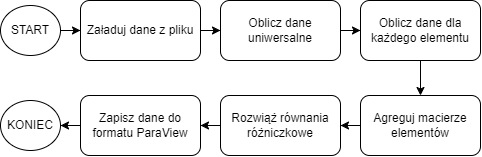

The diagram above was exported from draw.io. Its source (the exported page's mxGraphModel, read from the mxfile embedded in the PNG):
<mxGraphModel dx="589" dy="1044" grid="1" gridSize="10" guides="1" tooltips="1" connect="1" arrows="1" fold="1" page="1" pageScale="1" pageWidth="827" pageHeight="1169" math="0" shadow="0">
  <root>
    <mxCell id="0" />
    <mxCell id="1" parent="0" />
    <mxCell id="Ev_u7jmigsM5fKxaqI9k-9" value="" style="edgeStyle=orthogonalEdgeStyle;rounded=0;orthogonalLoop=1;jettySize=auto;html=1;" edge="1" parent="1" source="Ev_u7jmigsM5fKxaqI9k-1" target="Ev_u7jmigsM5fKxaqI9k-2">
      <mxGeometry relative="1" as="geometry" />
    </mxCell>
    <mxCell id="Ev_u7jmigsM5fKxaqI9k-1" value="START" style="ellipse;whiteSpace=wrap;html=1;" vertex="1" parent="1">
      <mxGeometry x="150" y="230" width="60" height="50" as="geometry" />
    </mxCell>
    <mxCell id="Ev_u7jmigsM5fKxaqI9k-10" value="" style="edgeStyle=orthogonalEdgeStyle;rounded=0;orthogonalLoop=1;jettySize=auto;html=1;" edge="1" parent="1" source="Ev_u7jmigsM5fKxaqI9k-2" target="Ev_u7jmigsM5fKxaqI9k-3">
      <mxGeometry relative="1" as="geometry" />
    </mxCell>
    <mxCell id="Ev_u7jmigsM5fKxaqI9k-2" value="Załaduj dane z pliku" style="rounded=1;whiteSpace=wrap;html=1;" vertex="1" parent="1">
      <mxGeometry x="230" y="225" width="120" height="60" as="geometry" />
    </mxCell>
    <mxCell id="Ev_u7jmigsM5fKxaqI9k-11" value="" style="edgeStyle=orthogonalEdgeStyle;rounded=0;orthogonalLoop=1;jettySize=auto;html=1;" edge="1" parent="1" source="Ev_u7jmigsM5fKxaqI9k-3" target="Ev_u7jmigsM5fKxaqI9k-4">
      <mxGeometry relative="1" as="geometry" />
    </mxCell>
    <mxCell id="Ev_u7jmigsM5fKxaqI9k-3" value="Oblicz dane uniwersalne" style="rounded=1;whiteSpace=wrap;html=1;" vertex="1" parent="1">
      <mxGeometry x="370" y="225" width="120" height="60" as="geometry" />
    </mxCell>
    <mxCell id="Ev_u7jmigsM5fKxaqI9k-12" value="" style="edgeStyle=orthogonalEdgeStyle;rounded=0;orthogonalLoop=1;jettySize=auto;html=1;" edge="1" parent="1" source="Ev_u7jmigsM5fKxaqI9k-4" target="Ev_u7jmigsM5fKxaqI9k-5">
      <mxGeometry relative="1" as="geometry" />
    </mxCell>
    <mxCell id="Ev_u7jmigsM5fKxaqI9k-4" value="Oblicz dane dla każdego elementu" style="rounded=1;whiteSpace=wrap;html=1;" vertex="1" parent="1">
      <mxGeometry x="510" y="225" width="120" height="60" as="geometry" />
    </mxCell>
    <mxCell id="Ev_u7jmigsM5fKxaqI9k-13" value="" style="edgeStyle=orthogonalEdgeStyle;rounded=0;orthogonalLoop=1;jettySize=auto;html=1;" edge="1" parent="1" source="Ev_u7jmigsM5fKxaqI9k-5" target="Ev_u7jmigsM5fKxaqI9k-6">
      <mxGeometry relative="1" as="geometry" />
    </mxCell>
    <mxCell id="Ev_u7jmigsM5fKxaqI9k-5" value="Agreguj macierze elementów" style="rounded=1;whiteSpace=wrap;html=1;" vertex="1" parent="1">
      <mxGeometry x="510" y="320" width="120" height="60" as="geometry" />
    </mxCell>
    <mxCell id="Ev_u7jmigsM5fKxaqI9k-14" value="" style="edgeStyle=orthogonalEdgeStyle;rounded=0;orthogonalLoop=1;jettySize=auto;html=1;" edge="1" parent="1" source="Ev_u7jmigsM5fKxaqI9k-6" target="Ev_u7jmigsM5fKxaqI9k-7">
      <mxGeometry relative="1" as="geometry" />
    </mxCell>
    <mxCell id="Ev_u7jmigsM5fKxaqI9k-6" value="Rozwiąż równania różniczkowe" style="rounded=1;whiteSpace=wrap;html=1;" vertex="1" parent="1">
      <mxGeometry x="370" y="320" width="120" height="60" as="geometry" />
    </mxCell>
    <mxCell id="Ev_u7jmigsM5fKxaqI9k-15" value="" style="edgeStyle=orthogonalEdgeStyle;rounded=0;orthogonalLoop=1;jettySize=auto;html=1;" edge="1" parent="1" source="Ev_u7jmigsM5fKxaqI9k-7" target="Ev_u7jmigsM5fKxaqI9k-8">
      <mxGeometry relative="1" as="geometry" />
    </mxCell>
    <mxCell id="Ev_u7jmigsM5fKxaqI9k-7" value="Zapisz dane do formatu ParaView" style="rounded=1;whiteSpace=wrap;html=1;" vertex="1" parent="1">
      <mxGeometry x="230" y="320" width="120" height="60" as="geometry" />
    </mxCell>
    <mxCell id="Ev_u7jmigsM5fKxaqI9k-8" value="KONIEC" style="ellipse;whiteSpace=wrap;html=1;" vertex="1" parent="1">
      <mxGeometry x="150" y="325" width="60" height="50" as="geometry" />
    </mxCell>
  </root>
</mxGraphModel>